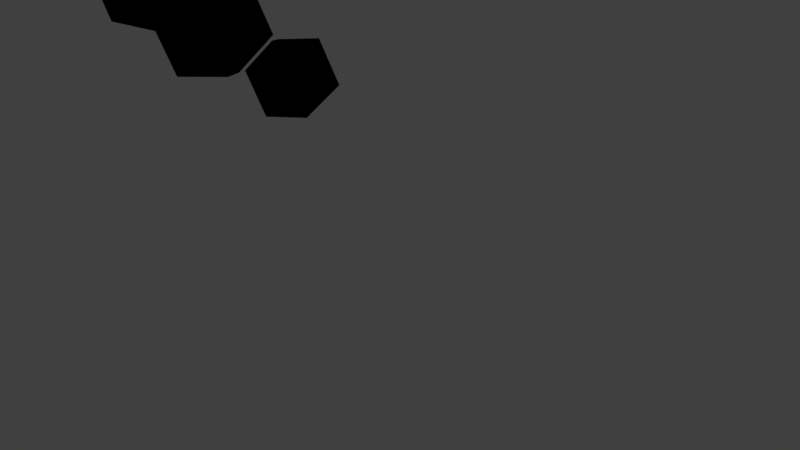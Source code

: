 # Source: Enemy_Boss.blend  (saved by Blender 2.78.0; exported with 4.5.12 LTS)
import bpy
from mathutils import Matrix  # noqa: F401  (used for matrix-valued properties, if any)

bpy.ops.wm.read_factory_settings(use_empty=True)
scene = bpy.context.scene
scene.name = 'Scene'

# ---- collections
col_collection_1 = bpy.data.collections.new('Collection 1'); scene.collection.children.link(col_collection_1)

# ---- materials (node trees are filled in below, after node groups)
mat_material = bpy.data.materials.new('Material')
mat_material.alpha_threshold = 0.0
mat_material.use_transparent_shadow = False
mat_material.diffuse_color = (0.0, 0.0, 0.0, 1.0)
mat_material.roughness = 0.5
mat_material.line_color = (0.0, 0.0, 0.0, 1.0)
mat_material_001 = bpy.data.materials.new('Material.001')
mat_material_001.alpha_threshold = 0.0
mat_material_001.use_transparent_shadow = False
mat_material_001.diffuse_color = (0.8, 0.0, 0.002652, 1.0)
mat_material_001.roughness = 0.5
mat_material_002 = bpy.data.materials.new('Material.002')
mat_material_002.alpha_threshold = 0.0
mat_material_002.use_transparent_shadow = False
mat_material_002.diffuse_color = (1.0, 1.0, 1.0, 1.0)
mat_material_002.roughness = 0.5
mat_material_003 = bpy.data.materials.new('Material.003')
mat_material_003.alpha_threshold = 0.0
mat_material_003.use_transparent_shadow = False
mat_material_003.diffuse_color = (0.8, 0.01492, 0.0, 1.0)
mat_material_003.roughness = 0.5

# ---- material node trees

# ---- world
world_world = bpy.data.worlds.new('World'); scene.world = world_world
world_world.color = (0.05088, 0.05088, 0.05088)
world_world.use_sun_shadow = False
world_world.sun_shadow_jitter_overblur = 0.0
world_world.cycles.sampling_method = 'MANUAL'

# ---- cameras
cam_camera = bpy.data.cameras.new('Camera')
cam_camera.clip_end = 100.0
cam_camera.lens = 35.0
cam_camera.sensor_width = 32.0
cam_camera.sensor_height = 18.0
cam_camera.ortho_scale = 7.314
cam_camera.dof.focus_distance = 0.0
cam_camera.dof.aperture_fstop = 128.0

# ---- lights
light_lamp = bpy.data.lights.new('Lamp', 'POINT')
light_lamp.transmission_factor = 0.0
light_lamp.cutoff_distance = 30.0
light_lamp.energy = 100.0
light_lamp.shadow_buffer_clip_start = 1.001
light_lamp.shadow_soft_size = 0.1
light_lamp.shadow_maximum_resolution = 0.006
light_lamp.use_absolute_resolution = True

# ---- meshes
me_cube_006 = bpy.data.meshes.new('Cube.006')
me_cube_006.from_pydata([(0.0, 0.0, -2.0), (1.447, -1.051, -0.8944), (-0.5528, -1.701, -0.8944), (-1.789, 0.0, -0.8944), (-0.5528, 1.701, -0.8944), (1.447, 1.051, -0.8944), (0.5528, -1.701, 0.8944), (-1.447, -1.051, 0.8944), (-1.447, 1.051, 0.8944), (0.5528, 1.701, 0.8944), (1.789, 0.0, 0.8944), (0.0, 0.0, 2.0)], [], [(0, 1, 2), (1, 0, 5), (0, 2, 3), (0, 3, 4), (0, 4, 5), (1, 5, 10), (2, 1, 6), (3, 2, 7), (4, 3, 8), (5, 4, 9), (1, 10, 6), (2, 6, 7), (3, 7, 8), (4, 8, 9), (5, 9, 10), (6, 10, 11), (7, 6, 11), (8, 7, 11), (9, 8, 11), (10, 9, 11)])
me_cube_006.materials.append(mat_material)
me_cube_006.use_remesh_preserve_volume = False
me_cube_006.use_remesh_preserve_attributes = False
me_cube_006.use_mirror_vertex_groups = False
me_cube_006.update()
me_cube_005 = bpy.data.meshes.new('Cube.005')
me_cube_005.from_pydata([(0.0, 0.0, -2.0), (1.447, -1.051, -0.8944), (-0.5528, -1.701, -0.8944), (-1.789, 0.0, -0.8944), (-0.5528, 1.701, -0.8944), (1.447, 1.051, -0.8944), (0.5528, -1.701, 0.8944), (-1.447, -1.051, 0.8944), (-1.447, 1.051, 0.8944), (0.5528, 1.701, 0.8944), (1.789, 0.0, 0.8944), (0.0, 0.0, 2.0)], [], [(0, 1, 2), (1, 0, 5), (0, 2, 3), (0, 3, 4), (0, 4, 5), (1, 5, 10), (2, 1, 6), (3, 2, 7), (4, 3, 8), (5, 4, 9), (1, 10, 6), (2, 6, 7), (3, 7, 8), (4, 8, 9), (5, 9, 10), (6, 10, 11), (7, 6, 11), (8, 7, 11), (9, 8, 11), (10, 9, 11)])
me_cube_005.materials.append(mat_material)
me_cube_005.use_remesh_preserve_volume = False
me_cube_005.use_remesh_preserve_attributes = False
me_cube_005.use_mirror_vertex_groups = False
me_cube_005.update()
me_cube_004 = bpy.data.meshes.new('Cube.004')
me_cube_004.from_pydata([(1.447, -1.051, -0.8944), (0.3563, -1.701, -0.8944), (-1.789, 0.0, -0.8944), (0.3563, 1.701, -0.8944), (1.447, 1.051, -0.8944), (0.5528, -1.701, 0.8944), (-1.447, -1.051, 0.8944), (-1.447, 1.051, 0.8944), (0.5528, 1.701, 0.8944), (1.789, 0.0, 0.8944), (0.0, 0.0, 2.0), (1.618, 0.5257, 0.0), (1.0, 1.376, 0.0), (1.171, 0.8506, 0.8944), (1.618, -0.5257, 0.0), (1.0, -1.376, 0.0), (1.171, -0.8506, 0.8944), (0.6746, -1.302, 0.6367), (1.207, -0.7146, 0.1895), (0.8982, -1.14, 0.1895), (0.9836, -0.8771, 0.6367), (0.6746, 1.302, 0.6367), (1.207, 0.7146, 0.1895), (0.8982, 1.14, 0.1895), (0.9836, 0.8771, 0.6367), (0.7879, 3.974e-09, -2.27), (1.218, -0.8412, -1.386), (0.3457, -1.361, -1.386), (-1.189, 3.974e-09, -1.386), (0.3457, 1.361, -1.386), (1.218, 0.8412, -1.386), (1.013, -0.8176, -0.8267), (0.165, -1.323, -0.8267), (0.165, 1.323, -0.8267), (1.013, 0.8176, -0.8267), (0.8353, -0.6541, -1.209), (0.1567, -1.058, -1.209), (0.1567, 1.058, -1.209), (0.8353, 0.6541, -1.209), (1.447, 0.0, -0.8944), (1.013, -0.4088, -0.8267), (1.013, 0.4088, -0.8267), (1.308, 0.0, -1.235), (1.218, 0.4206, -1.386), (1.218, -0.4206, -1.386), (1.218, 0.0, -1.386), (0.8353, 0.0, -1.209), (1.221, 0.3582, -1.103), (1.221, -0.3582, -1.103), (0.782, 1.101, -1.386), (0.782, -1.101, -1.386), (0.7386, -1.229, -1.127), (0.7456, 1.228, -1.127), (1.447, 0.5257, -0.8944), (1.447, -0.5257, -0.8944), (1.312, -0.584, -1.211), (1.284, 0.584, -1.209), (0.629, 1.539, -0.8944), (1.174, 1.214, -0.8944), (0.5891, 1.07, -0.8267), (0.5891, -1.07, -0.8267), (0.629, -1.539, -0.8944), (0.477, -1.339, -1.222), (0.9421, 1.062, -1.223), (0.4776, 1.338, -1.223), (1.018, -1.307, -0.8944), (0.8901, -1.093, -1.223)], [], [(61, 32, 62), (1, 27, 36, 32), (1, 2, 28, 27), (2, 3, 29, 28), (0, 54, 39, 53, 4, 11, 9, 14), (1, 61, 65, 0, 15, 5), (2, 1, 6), (3, 2, 7), (4, 58, 57, 3, 8, 12), (0, 14, 15), (1, 5, 6), (2, 6, 7), (3, 7, 8), (4, 12, 11), (5, 16, 9, 10), (6, 5, 10), (7, 6, 10), (8, 7, 10), (9, 13, 8, 10), (11, 13, 9), (13, 11, 22, 24), (8, 13, 24, 21), (5, 15, 19, 17), (14, 16, 20, 18), (14, 9, 16), (19, 20, 17), (19, 18, 20), (16, 5, 17, 20), (15, 14, 18, 19), (22, 23, 24), (23, 21, 24), (12, 8, 21, 23), (11, 12, 23, 22), (25, 26, 50, 27), (26, 25, 30, 43, 45, 44), (25, 27, 28), (25, 28, 29), (25, 29, 49, 30), (34, 41, 40, 31, 35, 46, 38), (33, 59, 34, 38, 37), (31, 60, 32, 36, 35), (3, 57, 33), (29, 3, 33, 37), (27, 50, 36), (39, 40, 42), (30, 49, 38), (53, 34, 4), (40, 41, 42), (41, 39, 42), (44, 46, 48), (26, 44, 35), (44, 45, 46), (45, 43, 46), (43, 38, 47), (38, 43, 30), (46, 43, 47), (38, 46, 47), (35, 44, 48), (46, 35, 48), (29, 37, 49), (49, 37, 52), (50, 35, 51), (26, 35, 50), (36, 50, 51), (35, 36, 51), (38, 49, 52), (37, 38, 52), (0, 31, 54), (39, 41, 53), (54, 40, 39), (41, 34, 56), (31, 40, 55), (54, 31, 55), (40, 54, 55), (53, 41, 56), (34, 53, 56), (33, 57, 64), (58, 59, 57), (59, 58, 63), (34, 58, 4), (61, 1, 32), (61, 60, 65), (65, 60, 66), (60, 61, 62), (32, 60, 62), (34, 59, 63), (58, 34, 63), (59, 33, 64), (57, 59, 64), (0, 65, 31), (31, 65, 66), (60, 31, 66)])
me_cube_004.polygons.foreach_set('material_index', [2, 0, 0, 0, 0, 0, 0, 0, 0, 0, 0, 0, 0, 0, 0, 0, 0, 0, 0, 0, 0, 0, 0, 0, 0, 1, 1, 0, 0, 1, 1, 0, 0, 0, 0, 0, 0, 0, 3, 3, 3, 0, 0, 0, 2, 0, 0, 2, 2, 2, 0, 0, 0, 2, 0, 2, 2, 2, 2, 0, 2, 2, 0, 2, 2, 2, 2, 0, 0, 0, 2, 2, 2, 2, 2, 2, 2, 0, 2, 0, 0, 0, 2, 2, 2, 2, 2, 2, 2, 0, 2, 2])
me_cube_004.materials.append(mat_material)
me_cube_004.materials.append(mat_material_001)
me_cube_004.materials.append(mat_material_002)
me_cube_004.materials.append(mat_material_003)
me_cube_004.use_remesh_preserve_volume = False
me_cube_004.use_remesh_preserve_attributes = False
me_cube_004.use_mirror_vertex_groups = False
me_cube_004.update()
me_cube_003 = bpy.data.meshes.new('Cube.003')
me_cube_003.from_pydata([(0.0, 0.0, -2.0), (1.447, -1.051, -0.8944), (-0.5528, -1.701, -0.8944), (-1.789, 0.0, -0.8944), (-0.5528, 1.701, -0.8944), (1.447, 1.051, -0.8944), (0.5528, -1.701, 0.8944), (-1.447, -1.051, 0.8944), (-1.447, 1.051, 0.8944), (0.5528, 1.701, 0.8944), (1.789, 0.0, 0.8944), (0.0, 0.0, 2.0)], [], [(0, 1, 2), (1, 0, 5), (0, 2, 3), (0, 3, 4), (0, 4, 5), (1, 5, 10), (2, 1, 6), (3, 2, 7), (4, 3, 8), (5, 4, 9), (1, 10, 6), (2, 6, 7), (3, 7, 8), (4, 8, 9), (5, 9, 10), (6, 10, 11), (7, 6, 11), (8, 7, 11), (9, 8, 11), (10, 9, 11)])
me_cube_003.materials.append(mat_material)
me_cube_003.use_remesh_preserve_volume = False
me_cube_003.use_remesh_preserve_attributes = False
me_cube_003.use_mirror_vertex_groups = False
me_cube_003.update()
me_cube_002 = bpy.data.meshes.new('Cube.002')
me_cube_002.from_pydata([(0.0, 0.0, -2.0), (1.447, -1.051, -0.8944), (-0.5528, -1.701, -0.8944), (-1.789, 0.0, -0.8944), (-0.5528, 1.701, -0.8944), (1.447, 1.051, -0.8944), (0.5528, -1.701, 0.8944), (-1.447, -1.051, 0.8944), (-1.447, 1.051, 0.8944), (0.5528, 1.701, 0.8944), (1.789, 0.0, 0.8944), (0.0, 0.0, 2.0)], [], [(0, 1, 2), (1, 0, 5), (0, 2, 3), (0, 3, 4), (0, 4, 5), (1, 5, 10), (2, 1, 6), (3, 2, 7), (4, 3, 8), (5, 4, 9), (1, 10, 6), (2, 6, 7), (3, 7, 8), (4, 8, 9), (5, 9, 10), (6, 10, 11), (7, 6, 11), (8, 7, 11), (9, 8, 11), (10, 9, 11)])
me_cube_002.materials.append(mat_material)
me_cube_002.use_remesh_preserve_volume = False
me_cube_002.use_remesh_preserve_attributes = False
me_cube_002.use_mirror_vertex_groups = False
me_cube_002.update()
me_cube_001 = bpy.data.meshes.new('Cube.001')
me_cube_001.from_pydata([(0.0, 0.0, -2.0), (1.447, -1.051, -0.8944), (-0.5528, -1.701, -0.8944), (-1.789, 0.0, -0.8944), (-0.5528, 1.701, -0.8944), (1.447, 1.051, -0.8944), (0.5528, -1.701, 0.8944), (-1.447, -1.051, 0.8944), (-1.447, 1.051, 0.8944), (0.5528, 1.701, 0.8944), (1.789, 0.0, 0.8944), (0.0, 0.0, 2.0)], [], [(0, 1, 2), (1, 0, 5), (0, 2, 3), (0, 3, 4), (0, 4, 5), (1, 5, 10), (2, 1, 6), (3, 2, 7), (4, 3, 8), (5, 4, 9), (1, 10, 6), (2, 6, 7), (3, 7, 8), (4, 8, 9), (5, 9, 10), (6, 10, 11), (7, 6, 11), (8, 7, 11), (9, 8, 11), (10, 9, 11)])
me_cube_001.materials.append(mat_material)
me_cube_001.use_remesh_preserve_volume = False
me_cube_001.use_remesh_preserve_attributes = False
me_cube_001.use_mirror_vertex_groups = False
me_cube_001.update()
me_cube = bpy.data.meshes.new('Cube')
me_cube.from_pydata([(0.0, 0.0, -2.0), (1.447, -1.051, -0.8944), (-0.5528, -1.701, -0.8944), (-1.789, 0.0, -0.8944), (-0.5528, 1.701, -0.8944), (1.447, 1.051, -0.8944), (0.5528, -1.701, 0.8944), (-1.447, -1.051, 0.8944), (-1.447, 1.051, 0.8944), (0.5528, 1.701, 0.8944), (1.789, 0.0, 0.8944), (0.0, 0.0, 2.0)], [], [(0, 1, 2), (1, 0, 5), (0, 2, 3), (0, 3, 4), (0, 4, 5), (1, 5, 10), (2, 1, 6), (3, 2, 7), (4, 3, 8), (5, 4, 9), (1, 10, 6), (2, 6, 7), (3, 7, 8), (4, 8, 9), (5, 9, 10), (6, 10, 11), (7, 6, 11), (8, 7, 11), (9, 8, 11), (10, 9, 11)])
me_cube.materials.append(mat_material)
me_cube.use_remesh_preserve_volume = False
me_cube.use_remesh_preserve_attributes = False
me_cube.use_mirror_vertex_groups = False
me_cube.update()

# ---- objects
ob_cube_006 = bpy.data.objects.new('Cube.006', me_cube_006)
ob_cube_005 = bpy.data.objects.new('Cube.005', me_cube_005)
ob_cube_004 = bpy.data.objects.new('Cube.004', me_cube_004)
ob_cube_003 = bpy.data.objects.new('Cube.003', me_cube_003)
ob_cube_002 = bpy.data.objects.new('Cube.002', me_cube_002)
ob_cube_001 = bpy.data.objects.new('Cube.001', me_cube_001)
ob_cube = bpy.data.objects.new('Cube', me_cube)
ob_lamp = bpy.data.objects.new('Lamp', light_lamp)
ob_camera = bpy.data.objects.new('Camera', cam_camera)

# ---- transforms, parenting, visibility, modifiers, constraints
ob_cube_006.location = (-4.158, 1.973, 1.0)
ob_cube_006.rotation_euler = (-1.563, 0.1753, 0.325)
ob_cube_006.scale = (0.4, 0.4, 0.4)
ob_cube_006.lock_rotations_4d = False
ob_cube_006.empty_display_type = 'ARROWS'
ob_cube_006.lineart.crease_threshold = 0.0
ob_cube_005.location = (-4.658, 0.8043, 2.0)
ob_cube_005.rotation_euler = (-1.563, 0.1753, 0.325)
ob_cube_005.scale = (0.5, 0.5, 0.5)
ob_cube_005.lock_rotations_4d = False
ob_cube_005.empty_display_type = 'ARROWS'
ob_cube_005.lineart.crease_threshold = 0.0
ob_cube_004.location = (6.491, 0.4704, 7.842)
ob_cube_004.scale = (1.1, 1.1, 1.1)
ob_cube_004.lock_rotations_4d = False
ob_cube_004.empty_display_type = 'ARROWS'
ob_cube_004.lineart.crease_threshold = 0.0
ob_cube_003.location = (3.084, -1.051, 7.5)
ob_cube_003.rotation_euler = (5.263, 1.11, -0.0571)
ob_cube_003.scale = (0.9, 0.9, 0.9)
ob_cube_003.lock_rotations_4d = False
ob_cube_003.empty_display_type = 'ARROWS'
ob_cube_003.lineart.crease_threshold = 0.0
ob_cube_002.location = (0.3423, -1.799, 6.37)
ob_cube_002.rotation_euler = (2.037, -0.1845, -1.617)
ob_cube_002.scale = (0.8, 0.8, 0.8)
ob_cube_002.lock_rotations_4d = False
ob_cube_002.empty_display_type = 'ARROWS'
ob_cube_002.lineart.crease_threshold = 0.0
ob_cube_001.location = (-3.658, -0.3708, 3.25)
ob_cube_001.rotation_euler = (-0.5008, 0.6756, 0.1521)
ob_cube_001.scale = (0.6, 0.6, 0.6)
ob_cube_001.lock_rotations_4d = False
ob_cube_001.empty_display_type = 'ARROWS'
ob_cube_001.lineart.crease_threshold = 0.0
ob_cube.location = (-2.158, -1.296, 5.0)
ob_cube.rotation_euler = (1.666, -0.4354, -1.334)
ob_cube.scale = (0.7, 0.7, 0.7)
ob_cube.lock_rotations_4d = False
ob_cube.empty_display_type = 'ARROWS'
ob_cube.lineart.crease_threshold = 0.0
ob_lamp.location = (4.076, 1.005, 5.904)
ob_lamp.rotation_euler = (0.6503, 0.05522, 1.866)
ob_lamp.lock_rotations_4d = False
ob_lamp.empty_display_type = 'ARROWS'
ob_lamp.color = (0.0, 0.0, 0.0, 0.0)
ob_lamp.lineart.crease_threshold = 0.0
ob_camera.location = (7.481, -6.508, 5.344)
ob_camera.rotation_euler = (1.109, 0.0, 0.8149)
ob_camera.lock_rotations_4d = False
ob_camera.empty_display_type = 'ARROWS'
ob_camera.color = (0.0, 0.0, 0.0, 0.0)
ob_camera.display_type = 'WIRE'
ob_camera.lineart.crease_threshold = 0.0

# ---- collection membership
col_collection_1.objects.link(ob_cube_006)
col_collection_1.objects.link(ob_cube_005)
col_collection_1.objects.link(ob_cube_004)
col_collection_1.objects.link(ob_cube_003)
col_collection_1.objects.link(ob_cube_002)
col_collection_1.objects.link(ob_cube_001)
col_collection_1.objects.link(ob_cube)
col_collection_1.objects.link(ob_lamp)
col_collection_1.objects.link(ob_camera)

# ---- scene / render settings (as saved in the file)
scene.camera = ob_camera
scene.frame_start = 1; scene.frame_end = 90; scene.frame_set(60)
scene.render.engine = 'BLENDER_EEVEE_NEXT'
scene.render.resolution_percentage = 50
scene.render.dither_intensity = 0.0
scene.cycles.use_denoising = False
scene.cycles.samples = 128
scene.cycles.sampling_pattern = 'TABULATED_SOBOL'
scene.cycles.light_sampling_threshold = 0.0
scene.cycles.use_adaptive_sampling = False
scene.cycles.use_light_tree = False
scene.cycles.blur_glossy = 0.0
scene.cycles.sample_clamp_indirect = 0.0
scene.view_settings.view_transform = 'Standard'
bpy.context.view_layer.update()
